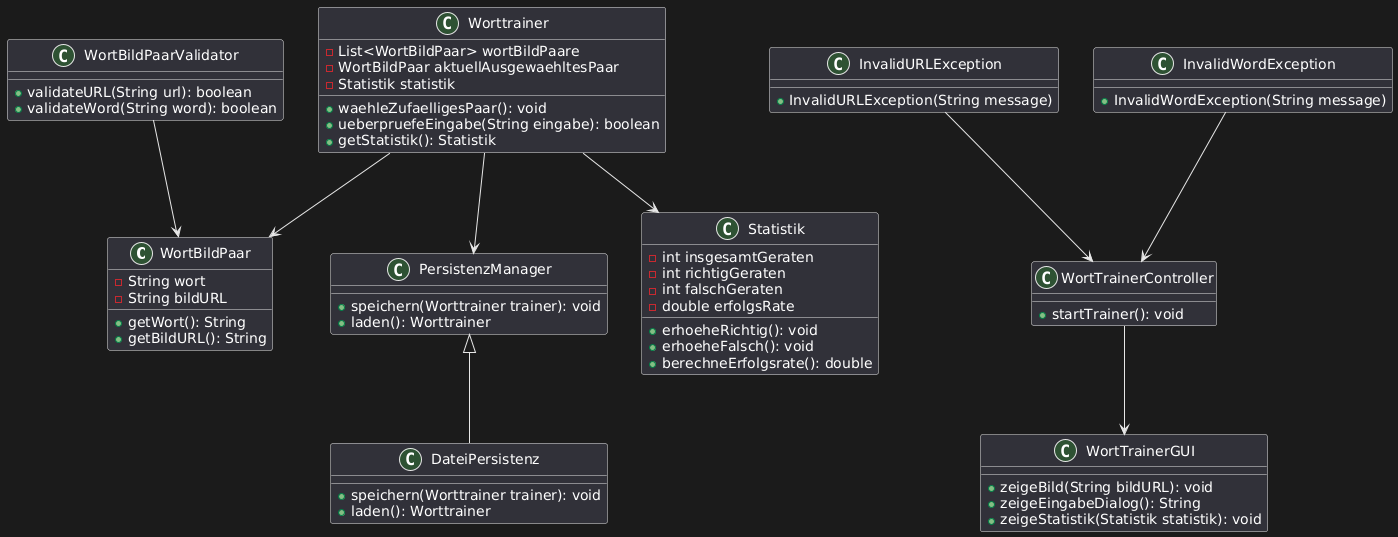

The diagram above was rendered by PlantUML. Its source (embedded in the PNG):
@startuml
class WortBildPaar {
  - String wort
  - String bildURL
  + getWort(): String
  + getBildURL(): String
}

class WortBildPaarValidator {
  + validateURL(String url): boolean
  + validateWord(String word): boolean
}

class Worttrainer {
  - List<WortBildPaar> wortBildPaare
  - WortBildPaar aktuellAusgewaehltesPaar
  - Statistik statistik
  + waehleZufaelligesPaar(): void
  + ueberpruefeEingabe(String eingabe): boolean
  + getStatistik(): Statistik
}

class PersistenzManager {
  + speichern(Worttrainer trainer): void
  + laden(): Worttrainer
}

class DateiPersistenz {
  + speichern(Worttrainer trainer): void
  + laden(): Worttrainer
}

class Statistik {
  - int insgesamtGeraten
  - int richtigGeraten
  - int falschGeraten
  - double erfolgsRate
  + erhoeheRichtig(): void
  + erhoeheFalsch(): void
  + berechneErfolgsrate(): double
}

class WortTrainerGUI {
  + zeigeBild(String bildURL): void
  + zeigeEingabeDialog(): String
  + zeigeStatistik(Statistik statistik): void
}

class WortTrainerController {
  + startTrainer(): void
}

class InvalidURLException {
  + InvalidURLException(String message)
}

class InvalidWordException {
  + InvalidWordException(String message)
}

Worttrainer --> WortBildPaar
Worttrainer --> Statistik
Worttrainer --> PersistenzManager
PersistenzManager <|-- DateiPersistenz
WortTrainerController --> WortTrainerGUI
WortBildPaarValidator --> WortBildPaar
InvalidURLException --> WortTrainerController
InvalidWordException --> WortTrainerController
@enduml